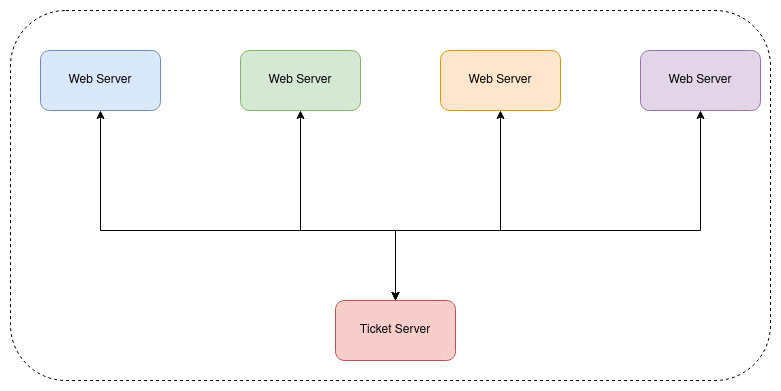

The diagram above was exported from draw.io. Its source (the exported page's mxGraphModel, read from the mxfile embedded in the PNG):
<mxGraphModel dx="1358" dy="763" grid="1" gridSize="10" guides="1" tooltips="1" connect="1" arrows="1" fold="1" page="1" pageScale="1" pageWidth="850" pageHeight="1100" math="0" shadow="0">
  <root>
    <mxCell id="0" />
    <mxCell id="1" parent="0" />
    <mxCell id="IzpzC5YMZjRI0zVkz_QD-1" value="" style="rounded=1;whiteSpace=wrap;html=1;dashed=1;" vertex="1" parent="1">
      <mxGeometry x="40" y="80" width="760" height="370" as="geometry" />
    </mxCell>
    <mxCell id="IzpzC5YMZjRI0zVkz_QD-3" value="Web Server" style="rounded=1;whiteSpace=wrap;html=1;fillColor=#dae8fc;strokeColor=#6c8ebf;" vertex="1" parent="1">
      <mxGeometry x="70" y="120" width="120" height="60" as="geometry" />
    </mxCell>
    <mxCell id="IzpzC5YMZjRI0zVkz_QD-4" value="Web Server" style="rounded=1;whiteSpace=wrap;html=1;fillColor=#d5e8d4;strokeColor=#82b366;" vertex="1" parent="1">
      <mxGeometry x="270" y="120" width="120" height="60" as="geometry" />
    </mxCell>
    <mxCell id="IzpzC5YMZjRI0zVkz_QD-5" value="Web Server" style="rounded=1;whiteSpace=wrap;html=1;fillColor=#ffe6cc;strokeColor=#d79b00;" vertex="1" parent="1">
      <mxGeometry x="470" y="120" width="120" height="60" as="geometry" />
    </mxCell>
    <mxCell id="IzpzC5YMZjRI0zVkz_QD-6" value="Web Server" style="rounded=1;whiteSpace=wrap;html=1;fillColor=#e1d5e7;strokeColor=#9673a6;" vertex="1" parent="1">
      <mxGeometry x="670" y="120" width="120" height="60" as="geometry" />
    </mxCell>
    <mxCell id="IzpzC5YMZjRI0zVkz_QD-7" value="Ticket Server" style="rounded=1;whiteSpace=wrap;html=1;fillColor=#f8cecc;strokeColor=#b85450;" vertex="1" parent="1">
      <mxGeometry x="365" y="370" width="120" height="60" as="geometry" />
    </mxCell>
    <mxCell id="IzpzC5YMZjRI0zVkz_QD-9" value="" style="endArrow=classic;startArrow=classic;html=1;rounded=0;entryX=0.5;entryY=1;entryDx=0;entryDy=0;exitX=0.5;exitY=0;exitDx=0;exitDy=0;" edge="1" parent="1" source="IzpzC5YMZjRI0zVkz_QD-7" target="IzpzC5YMZjRI0zVkz_QD-3">
      <mxGeometry width="50" height="50" relative="1" as="geometry">
        <mxPoint x="400" y="420" as="sourcePoint" />
        <mxPoint x="450" y="370" as="targetPoint" />
        <Array as="points">
          <mxPoint x="425" y="300" />
          <mxPoint x="130" y="300" />
        </Array>
      </mxGeometry>
    </mxCell>
    <mxCell id="IzpzC5YMZjRI0zVkz_QD-10" value="" style="endArrow=classic;startArrow=classic;html=1;rounded=0;entryX=0.5;entryY=1;entryDx=0;entryDy=0;exitX=0.5;exitY=0;exitDx=0;exitDy=0;" edge="1" parent="1" source="IzpzC5YMZjRI0zVkz_QD-7" target="IzpzC5YMZjRI0zVkz_QD-4">
      <mxGeometry width="50" height="50" relative="1" as="geometry">
        <mxPoint x="400" y="420" as="sourcePoint" />
        <mxPoint x="450" y="370" as="targetPoint" />
        <Array as="points">
          <mxPoint x="425" y="300" />
          <mxPoint x="330" y="300" />
        </Array>
      </mxGeometry>
    </mxCell>
    <mxCell id="IzpzC5YMZjRI0zVkz_QD-11" value="" style="endArrow=classic;startArrow=classic;html=1;rounded=0;entryX=0.5;entryY=1;entryDx=0;entryDy=0;exitX=0.5;exitY=0;exitDx=0;exitDy=0;" edge="1" parent="1" source="IzpzC5YMZjRI0zVkz_QD-7" target="IzpzC5YMZjRI0zVkz_QD-5">
      <mxGeometry width="50" height="50" relative="1" as="geometry">
        <mxPoint x="400" y="420" as="sourcePoint" />
        <mxPoint x="450" y="370" as="targetPoint" />
        <Array as="points">
          <mxPoint x="425" y="300" />
          <mxPoint x="530" y="300" />
        </Array>
      </mxGeometry>
    </mxCell>
    <mxCell id="IzpzC5YMZjRI0zVkz_QD-12" value="" style="endArrow=classic;startArrow=classic;html=1;rounded=0;entryX=0.5;entryY=1;entryDx=0;entryDy=0;exitX=0.5;exitY=0;exitDx=0;exitDy=0;" edge="1" parent="1" source="IzpzC5YMZjRI0zVkz_QD-7" target="IzpzC5YMZjRI0zVkz_QD-6">
      <mxGeometry width="50" height="50" relative="1" as="geometry">
        <mxPoint x="400" y="420" as="sourcePoint" />
        <mxPoint x="450" y="370" as="targetPoint" />
        <Array as="points">
          <mxPoint x="425" y="300" />
          <mxPoint x="730" y="300" />
        </Array>
      </mxGeometry>
    </mxCell>
  </root>
</mxGraphModel>